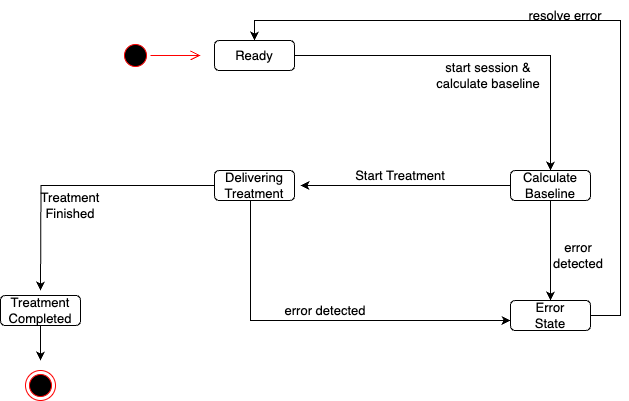

The diagram above was exported from draw.io. Its source (the exported page's mxGraphModel, read from the mxfile embedded in the PNG):
<mxGraphModel dx="899" dy="505" grid="1" gridSize="10" guides="1" tooltips="1" connect="1" arrows="1" fold="1" page="1" pageScale="1" pageWidth="827" pageHeight="1169" math="0" shadow="0">
  <root>
    <mxCell id="0" />
    <mxCell id="1" parent="0" />
    <mxCell id="Hn2mNj5OrbbgVB9aWcrM-1" value="" style="rounded=1;whiteSpace=wrap;html=1;" parent="1" vertex="1">
      <mxGeometry x="334" y="120" width="80" height="30" as="geometry" />
    </mxCell>
    <mxCell id="Hn2mNj5OrbbgVB9aWcrM-7" style="edgeStyle=orthogonalEdgeStyle;rounded=0;orthogonalLoop=1;jettySize=auto;html=1;entryX=0.5;entryY=0;entryDx=0;entryDy=0;exitX=1;exitY=0.5;exitDx=0;exitDy=0;" parent="1" source="Hn2mNj5OrbbgVB9aWcrM-1" target="Hn2mNj5OrbbgVB9aWcrM-5" edge="1">
      <mxGeometry relative="1" as="geometry" />
    </mxCell>
    <mxCell id="Hn2mNj5OrbbgVB9aWcrM-2" value="Ready" style="text;html=1;align=center;verticalAlign=middle;whiteSpace=wrap;rounded=0;" parent="1" vertex="1">
      <mxGeometry x="346" y="125" width="56" height="20" as="geometry" />
    </mxCell>
    <mxCell id="Hn2mNj5OrbbgVB9aWcrM-17" style="edgeStyle=orthogonalEdgeStyle;rounded=0;orthogonalLoop=1;jettySize=auto;html=1;entryX=0.5;entryY=0;entryDx=0;entryDy=0;" parent="1" source="Hn2mNj5OrbbgVB9aWcrM-5" target="Hn2mNj5OrbbgVB9aWcrM-14" edge="1">
      <mxGeometry relative="1" as="geometry">
        <mxPoint x="670" y="370" as="targetPoint" />
      </mxGeometry>
    </mxCell>
    <mxCell id="Hn2mNj5OrbbgVB9aWcrM-5" value="" style="rounded=1;whiteSpace=wrap;html=1;" parent="1" vertex="1">
      <mxGeometry x="630" y="250" width="80" height="30" as="geometry" />
    </mxCell>
    <mxCell id="Hn2mNj5OrbbgVB9aWcrM-12" style="edgeStyle=orthogonalEdgeStyle;rounded=0;orthogonalLoop=1;jettySize=auto;html=1;" parent="1" edge="1">
      <mxGeometry relative="1" as="geometry">
        <mxPoint x="420" y="265" as="targetPoint" />
        <mxPoint x="630" y="265" as="sourcePoint" />
      </mxGeometry>
    </mxCell>
    <mxCell id="Hn2mNj5OrbbgVB9aWcrM-6" value="Calculate Baseline" style="text;html=1;align=center;verticalAlign=middle;whiteSpace=wrap;rounded=0;" parent="1" vertex="1">
      <mxGeometry x="642" y="255" width="56" height="20" as="geometry" />
    </mxCell>
    <mxCell id="Hn2mNj5OrbbgVB9aWcrM-8" value="start session &amp;amp; calculate baseline" style="text;html=1;align=center;verticalAlign=middle;whiteSpace=wrap;rounded=0;" parent="1" vertex="1">
      <mxGeometry x="548" y="140" width="120" height="30" as="geometry" />
    </mxCell>
    <mxCell id="Hn2mNj5OrbbgVB9aWcrM-21" style="edgeStyle=orthogonalEdgeStyle;rounded=0;orthogonalLoop=1;jettySize=auto;html=1;entryX=0;entryY=0.667;entryDx=0;entryDy=0;entryPerimeter=0;" parent="1" source="Hn2mNj5OrbbgVB9aWcrM-10" target="Hn2mNj5OrbbgVB9aWcrM-14" edge="1">
      <mxGeometry relative="1" as="geometry">
        <mxPoint x="480" y="490" as="targetPoint" />
        <Array as="points">
          <mxPoint x="370" y="400" />
        </Array>
      </mxGeometry>
    </mxCell>
    <mxCell id="Hn2mNj5OrbbgVB9aWcrM-24" style="edgeStyle=orthogonalEdgeStyle;rounded=0;orthogonalLoop=1;jettySize=auto;html=1;" parent="1" source="Hn2mNj5OrbbgVB9aWcrM-10" edge="1">
      <mxGeometry relative="1" as="geometry">
        <mxPoint x="160" y="370" as="targetPoint" />
      </mxGeometry>
    </mxCell>
    <mxCell id="Hn2mNj5OrbbgVB9aWcrM-10" value="" style="rounded=1;whiteSpace=wrap;html=1;" parent="1" vertex="1">
      <mxGeometry x="334" y="250" width="80" height="30" as="geometry" />
    </mxCell>
    <mxCell id="Hn2mNj5OrbbgVB9aWcrM-11" value="Delivering Treatment" style="text;html=1;align=center;verticalAlign=middle;whiteSpace=wrap;rounded=0;" parent="1" vertex="1">
      <mxGeometry x="346" y="255" width="56" height="20" as="geometry" />
    </mxCell>
    <mxCell id="Hn2mNj5OrbbgVB9aWcrM-13" value="Start Treatment" style="text;html=1;align=center;verticalAlign=middle;whiteSpace=wrap;rounded=0;" parent="1" vertex="1">
      <mxGeometry x="465" y="240" width="110" height="30" as="geometry" />
    </mxCell>
    <mxCell id="Hn2mNj5OrbbgVB9aWcrM-14" value="" style="rounded=1;whiteSpace=wrap;html=1;" parent="1" vertex="1">
      <mxGeometry x="630" y="380" width="80" height="30" as="geometry" />
    </mxCell>
    <mxCell id="Hn2mNj5OrbbgVB9aWcrM-19" style="edgeStyle=orthogonalEdgeStyle;rounded=0;orthogonalLoop=1;jettySize=auto;html=1;entryX=0.5;entryY=0;entryDx=0;entryDy=0;" parent="1" target="Hn2mNj5OrbbgVB9aWcrM-1" edge="1">
      <mxGeometry relative="1" as="geometry">
        <mxPoint x="710" y="395" as="sourcePoint" />
        <Array as="points">
          <mxPoint x="740" y="395" />
          <mxPoint x="740" y="100" />
          <mxPoint x="374" y="100" />
        </Array>
      </mxGeometry>
    </mxCell>
    <mxCell id="Hn2mNj5OrbbgVB9aWcrM-15" value="Error State" style="text;html=1;align=center;verticalAlign=middle;whiteSpace=wrap;rounded=0;" parent="1" vertex="1">
      <mxGeometry x="642" y="385" width="56" height="20" as="geometry" />
    </mxCell>
    <mxCell id="Hn2mNj5OrbbgVB9aWcrM-18" value="error detected" style="text;html=1;align=center;verticalAlign=middle;whiteSpace=wrap;rounded=0;" parent="1" vertex="1">
      <mxGeometry x="668" y="320" width="60" height="30" as="geometry" />
    </mxCell>
    <mxCell id="Hn2mNj5OrbbgVB9aWcrM-20" value="resolve error" style="text;html=1;align=center;verticalAlign=middle;whiteSpace=wrap;rounded=0;" parent="1" vertex="1">
      <mxGeometry x="630" y="80" width="110" height="30" as="geometry" />
    </mxCell>
    <mxCell id="Hn2mNj5OrbbgVB9aWcrM-35" style="edgeStyle=orthogonalEdgeStyle;rounded=0;orthogonalLoop=1;jettySize=auto;html=1;" parent="1" source="Hn2mNj5OrbbgVB9aWcrM-22" edge="1">
      <mxGeometry relative="1" as="geometry">
        <mxPoint x="160" y="440" as="targetPoint" />
      </mxGeometry>
    </mxCell>
    <mxCell id="Hn2mNj5OrbbgVB9aWcrM-22" value="" style="rounded=1;whiteSpace=wrap;html=1;" parent="1" vertex="1">
      <mxGeometry x="120" y="375" width="80" height="30" as="geometry" />
    </mxCell>
    <mxCell id="Hn2mNj5OrbbgVB9aWcrM-23" value="Treatment Completed" style="text;html=1;align=center;verticalAlign=middle;whiteSpace=wrap;rounded=0;" parent="1" vertex="1">
      <mxGeometry x="132" y="380" width="56" height="20" as="geometry" />
    </mxCell>
    <mxCell id="Hn2mNj5OrbbgVB9aWcrM-25" value="Treatment Finished" style="text;html=1;align=center;verticalAlign=middle;whiteSpace=wrap;rounded=0;" parent="1" vertex="1">
      <mxGeometry x="160" y="270" width="60" height="30" as="geometry" />
    </mxCell>
    <mxCell id="Hn2mNj5OrbbgVB9aWcrM-30" value="error detected" style="text;html=1;align=center;verticalAlign=middle;whiteSpace=wrap;rounded=0;" parent="1" vertex="1">
      <mxGeometry x="380" y="375" width="130" height="30" as="geometry" />
    </mxCell>
    <mxCell id="Hn2mNj5OrbbgVB9aWcrM-31" value="" style="ellipse;html=1;shape=startState;fillColor=#000000;strokeColor=#ff0000;" parent="1" vertex="1">
      <mxGeometry x="240" y="120" width="30" height="30" as="geometry" />
    </mxCell>
    <mxCell id="Hn2mNj5OrbbgVB9aWcrM-32" value="" style="edgeStyle=orthogonalEdgeStyle;html=1;verticalAlign=bottom;endArrow=open;endSize=8;strokeColor=#ff0000;rounded=0;" parent="1" source="Hn2mNj5OrbbgVB9aWcrM-31" edge="1">
      <mxGeometry relative="1" as="geometry">
        <mxPoint x="320" y="135" as="targetPoint" />
      </mxGeometry>
    </mxCell>
    <mxCell id="Hn2mNj5OrbbgVB9aWcrM-33" value="" style="ellipse;html=1;shape=endState;fillColor=#000000;strokeColor=#ff0000;" parent="1" vertex="1">
      <mxGeometry x="145" y="450" width="30" height="30" as="geometry" />
    </mxCell>
  </root>
</mxGraphModel>